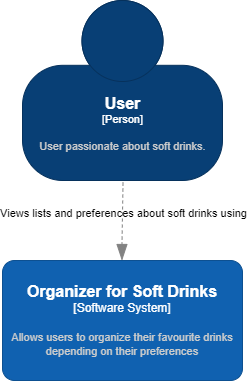

The diagram above was exported from draw.io. Its source (the exported page's mxGraphModel, read from the mxfile embedded in the PNG):
<mxGraphModel dx="1038" dy="1716" grid="1" gridSize="10" guides="1" tooltips="1" connect="1" arrows="1" fold="1" page="1" pageScale="1" pageWidth="827" pageHeight="1169" math="0" shadow="0">
  <root>
    <mxCell id="0" />
    <mxCell id="1" parent="0" />
    <object c4Name="User " c4Type="Person" c4Description="User passionate about soft drinks." label="&lt;font style=&quot;font-size: 16px&quot;&gt;&lt;b&gt;%c4Name%&lt;/b&gt;&lt;/font&gt;&lt;div&gt;[%c4Type%]&lt;/div&gt;&lt;br&gt;&lt;div&gt;&lt;font style=&quot;font-size: 11px&quot;&gt;&lt;font color=&quot;#cccccc&quot;&gt;%c4Description%&lt;/font&gt;&lt;/div&gt;" placeholders="1" id="p81RfY3N5Mgg3Uph2b6R-1">
      <mxCell style="html=1;fontSize=11;dashed=0;whitespace=wrap;fillColor=#083F75;strokeColor=#06315C;fontColor=#ffffff;shape=mxgraph.c4.person2;align=center;metaEdit=1;points=[[0.5,0,0],[1,0.5,0],[1,0.75,0],[0.75,1,0],[0.5,1,0],[0.25,1,0],[0,0.75,0],[0,0.5,0]];resizable=0;" parent="1" vertex="1">
        <mxGeometry x="160" y="-160" width="200" height="180" as="geometry" />
      </mxCell>
    </object>
    <object placeholders="1" c4Name="Organizer for Soft Drinks" c4Type="Software System" c4Description="Allows users to organize their favourite drinks depending on their preferences" label="&lt;font style=&quot;font-size: 16px&quot;&gt;&lt;b&gt;%c4Name%&lt;/b&gt;&lt;/font&gt;&lt;div&gt;[%c4Type%]&lt;/div&gt;&lt;br&gt;&lt;div&gt;&lt;font style=&quot;font-size: 11px&quot;&gt;&lt;font color=&quot;#cccccc&quot;&gt;%c4Description%&lt;/font&gt;&lt;/div&gt;" id="p81RfY3N5Mgg3Uph2b6R-2">
      <mxCell style="rounded=1;whiteSpace=wrap;html=1;labelBackgroundColor=none;fillColor=#1061B0;fontColor=#ffffff;align=center;arcSize=10;strokeColor=#0D5091;metaEdit=1;resizable=0;points=[[0.25,0,0],[0.5,0,0],[0.75,0,0],[1,0.25,0],[1,0.5,0],[1,0.75,0],[0.75,1,0],[0.5,1,0],[0.25,1,0],[0,0.75,0],[0,0.5,0],[0,0.25,0]];" parent="1" vertex="1">
        <mxGeometry x="140" y="100" width="240" height="120" as="geometry" />
      </mxCell>
    </object>
    <object placeholders="1" c4Type="Relationship" id="p81RfY3N5Mgg3Uph2b6R-3">
      <mxCell style="endArrow=blockThin;html=1;fontSize=10;fontColor=#404040;strokeWidth=1;endFill=1;strokeColor=#828282;elbow=vertical;metaEdit=1;endSize=14;startSize=14;jumpStyle=arc;jumpSize=16;rounded=0;edgeStyle=orthogonalEdgeStyle;dashed=1;entryX=0.454;entryY=-0.017;entryDx=0;entryDy=0;entryPerimeter=0;" parent="1" edge="1">
        <mxGeometry width="240" relative="1" as="geometry">
          <mxPoint x="260.52" y="22.04000000000042" as="sourcePoint" />
          <mxPoint x="259.48" y="100" as="targetPoint" />
          <Array as="points">
            <mxPoint x="260.52" y="62.04" />
            <mxPoint x="259.52" y="62.04" />
          </Array>
        </mxGeometry>
      </mxCell>
    </object>
    <mxCell id="p81RfY3N5Mgg3Uph2b6R-4" value="&lt;span style=&quot;&quot;&gt;Views lists and preferences about soft drinks using&lt;/span&gt;" style="edgeLabel;html=1;align=center;verticalAlign=middle;resizable=0;points=[];fontColor=default;labelBackgroundColor=none;" parent="p81RfY3N5Mgg3Uph2b6R-3" vertex="1" connectable="0">
      <mxGeometry x="-0.232" relative="1" as="geometry">
        <mxPoint as="offset" />
      </mxGeometry>
    </mxCell>
  </root>
</mxGraphModel>